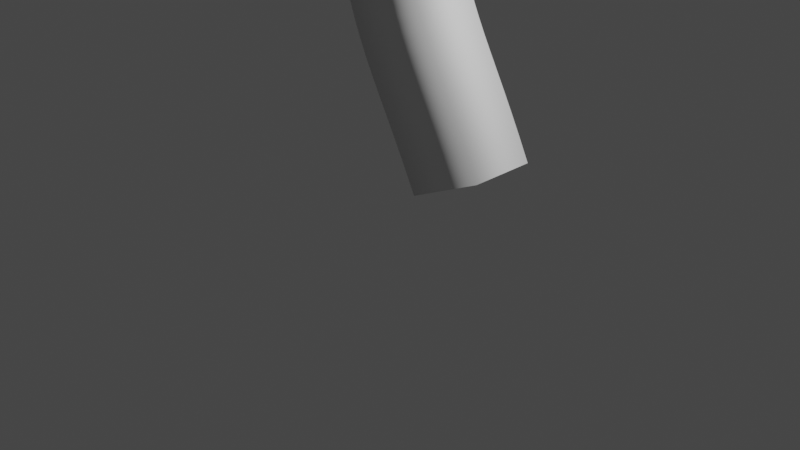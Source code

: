 # Source: glock17.blend  (saved by Blender 2.80.75; exported with 4.5.12 LTS)
import bpy
from mathutils import Matrix  # noqa: F401  (used for matrix-valued properties, if any)

bpy.ops.wm.read_factory_settings(use_empty=True)
scene = bpy.context.scene
scene.name = 'Scene'

# ---- collections
col_collection = bpy.data.collections.new('Collection'); scene.collection.children.link(col_collection)

# ---- materials (node trees are filled in below, after node groups)
mat_material = bpy.data.materials.new('Material')
mat_material.alpha_threshold = 0.0
mat_material.use_transparent_shadow = False
mat_material.line_color = (0.0, 0.0, 0.0, 1.0)

# ---- material node trees
mat_material.use_nodes = True; mat_material.node_tree.nodes.clear()
_N = mat_material.node_tree.nodes; _L = mat_material.node_tree.links
n0 = _N.new('ShaderNodeOutputMaterial'); n0.name = 'Material Output'; n0.location = (300, 300)
n1 = _N.new('ShaderNodeBsdfPrincipled'); n1.name = 'Principled BSDF'; n1.location = (10, 300)
n1.distribution = 'GGX'
n1.subsurface_method = 'BURLEY'
n1.inputs[2].default_value = 0.4
n1.inputs[3].default_value = 1.45
n1.inputs[27].default_value = (0.0, 0.0, 0.0, 1.0)
n1.inputs[28].default_value = 1.0
_L.new(n1.outputs[0], n0.inputs[0])
n0.is_active_output = True

# ---- world
world_world = bpy.data.worlds.new('World'); scene.world = world_world
world_world.use_nodes = True; world_world.node_tree.nodes.clear()
_N = world_world.node_tree.nodes; _L = world_world.node_tree.links
n0 = _N.new('ShaderNodeOutputWorld'); n0.name = 'World Output'; n0.location = (300, 300)
n1 = _N.new('ShaderNodeBackground'); n1.name = 'Background'; n1.location = (10, 300)
n1.inputs[0].default_value = (0.05088, 0.05088, 0.05088, 1.0)
_L.new(n1.outputs[0], n0.inputs[0])
n0.is_active_output = True
world_world.color = (0.05088, 0.05088, 0.05088)
world_world.use_sun_shadow = False
world_world.sun_shadow_jitter_overblur = 0.0

# ---- cameras
cam_camera = bpy.data.cameras.new('Camera')
cam_camera.clip_end = 100.0
cam_camera.ortho_scale = 7.314

# ---- lights
light_light = bpy.data.lights.new('Light', 'POINT')
light_light.transmission_factor = 0.0
light_light.energy = 1000.0
light_light.shadow_soft_size = 0.1
light_light.shadow_maximum_resolution = 0.006
light_light.use_absolute_resolution = True

# ---- meshes
me_cube = bpy.data.meshes.new('Cube')
me_cube.from_pydata([(1.0, 1.0, -0.5203), (1.0, -1.0, -0.5203), (-5.028, 1.0, -0.5203), (-5.028, -1.0, -0.5203), (-5.028, -1.0, -0.961), (-5.028, 1.0, -0.961), (1.0, 0.6675, 0.5203), (1.0, 1.0, 0.1878), (1.0, 0.7536, 0.5089), (1.0, 0.8338, 0.4757), (1.0, 0.9026, 0.4229), (1.0, 0.9555, 0.354), (1.0, 0.9887, 0.2738), (1.0, -1.0, 0.1878), (1.0, -0.6675, 0.5203), (1.0, -0.9887, 0.2738), (1.0, -0.9555, 0.354), (1.0, -0.9026, 0.4229), (1.0, -0.8338, 0.4757), (1.0, -0.7536, 0.5089), (-5.028, -0.6675, 0.5203), (-5.028, -1.0, 0.1878), (-5.028, -0.7536, 0.5089), (-5.028, -0.8338, 0.4757), (-5.028, -0.9026, 0.4229), (-5.028, -0.9555, 0.354), (-5.028, -0.9887, 0.2738), (-5.028, 1.0, 0.1878), (-5.028, 0.6675, 0.5203), (-5.028, 0.9887, 0.2738), (-5.028, 0.9555, 0.354), (-5.028, 0.9026, 0.4229), (-5.028, 0.8338, 0.4757), (-5.028, 0.7536, 0.5089), (0.912, 1.0, -0.961), (1.078, 1.0, -0.7178), (0.9764, 1.0, -0.9527), (1.03, 1.0, -0.9284), (1.069, 1.0, -0.8898), (1.091, 1.0, -0.8394), (1.094, 1.0, -0.7808), (1.078, -1.0, -0.7178), (0.912, -1.0, -0.961), (1.094, -1.0, -0.7808), (1.091, -1.0, -0.8394), (1.069, -1.0, -0.8898), (1.03, -1.0, -0.9284), (0.9764, -1.0, -0.9527)], [], [(14, 20, 28, 6), (1, 3, 21, 13), (0, 1, 13, 15, 16, 17, 18, 19, 14, 6, 8, 9, 10, 11, 12, 7), (3, 2, 27, 29, 30, 31, 32, 33, 28, 20, 22, 23, 24, 25, 26, 21), (0, 2, 5, 34, 36, 37, 38, 39, 40, 35), (20, 14, 19, 22), (22, 19, 18, 23), (23, 18, 17, 24), (24, 17, 16, 25), (25, 16, 15, 26), (26, 15, 13, 21), (6, 28, 33, 8), (8, 33, 32, 9), (9, 32, 31, 10), (10, 31, 30, 11), (11, 30, 29, 12), (12, 29, 27, 7), (7, 27, 2, 0), (2, 3, 4, 5), (3, 1, 41, 43, 44, 45, 46, 47, 42, 4), (34, 5, 4, 42), (34, 42, 47, 36), (36, 47, 46, 37), (37, 46, 45, 38), (38, 45, 44, 39), (39, 44, 43, 40), (40, 43, 41, 35), (1, 0, 35, 41)])
_uv = me_cube.uv_layers.new(name='UVMap')
_uv.uv.foreach_set('vector', [0.375, 0.2084, 0.625, 0.2084, 0.625, 0.04156, 0.375, 0.04156, 0.375, 0.25, 0.375, 0.5, 0.5451, 0.5, 0.5451, 0.25, 0.125, 0.5, 0.125, 0.75, 0.2951, 0.75, 0.3158, 0.7486, 0.3351, 0.7444, 0.3516, 0.7378, 0.3643, 0.7292, 0.3723, 0.7192, 0.375, 0.7084, 0.375, 0.5416, 0.3723, 0.5308, 0.3643, 0.5208, 0.3516, 0.5122, 0.3351, 0.5056, 0.3158, 0.5014, 0.2951, 0.5, 0.375, 0.5, 0.375, 0.75, 0.5451, 0.75, 0.5658, 0.7486, 0.5851, 0.7444, 0.6016, 0.7378, 0.6143, 0.7292, 0.6223, 0.7192, 0.625, 0.7084, 0.625, 0.5416, 0.6223, 0.5308, 0.6143, 0.5208, 0.6016, 0.5122, 0.5851, 0.5056, 0.5658, 0.5014, 0.5451, 0.5, 0.625, 0.75, 0.625, 0.5, 0.625, 0.5, 0.625, 0.7395, 0.625, 0.7422, 0.625, 0.7447, 0.625, 0.7469, 0.625, 0.7486, 0.625, 0.7496, 0.625, 0.75, 0.625, 0.2084, 0.375, 0.2084, 0.375, 0.2192, 0.625, 0.2192, 0.625, 0.2192, 0.375, 0.2192, 0.375, 0.2292, 0.625, 0.2292, 0.625, 0.2292, 0.375, 0.2292, 0.375, 0.25, 0.625, 0.25, 0.625, 0.5, 0.625, 0.25, 0.5851, 0.25, 0.5851, 0.5, 0.5851, 0.5, 0.5851, 0.25, 0.5658, 0.25, 0.5658, 0.5, 0.5658, 0.5, 0.5658, 0.25, 0.5451, 0.25, 0.5451, 0.5, 0.375, 0.04156, 0.625, 0.04156, 0.625, 0.0308, 0.375, 0.0308, 0.375, 0.0308, 0.625, 0.0308, 0.625, 0.02078, 0.375, 0.02078, 0.375, 0.02078, 0.625, 0.02078, 0.625, 0.0, 0.375, 0.0, 0.875, 0.75, 0.875, 0.5, 0.8351, 0.5, 0.8351, 0.75, 0.8351, 0.75, 0.8351, 0.5, 0.8158, 0.5, 0.8158, 0.75, 0.8158, 0.75, 0.8158, 0.5, 0.7951, 0.5, 0.7951, 0.75, 0.7951, 0.75, 0.7951, 0.5, 0.625, 0.5, 0.625, 0.75, 0.375, 0.75, 0.375, 0.5, 0.375, 0.5, 0.375, 0.75, 0.375, 0.5, 0.375, 0.25, 0.375, 0.25, 0.375, 0.2504, 0.375, 0.2514, 0.375, 0.2531, 0.375, 0.2553, 0.375, 0.2578, 0.375, 0.2605, 0.375, 0.5, 0.6145, 0.75, 0.375, 0.75, 0.375, 1.0, 0.6145, 1.0, 0.6145, 0.75, 0.6145, 1.0, 0.6171, 1.0, 0.6171, 0.75, 0.6171, 0.75, 0.6171, 1.0, 0.6192, 1.0, 0.6192, 0.75, 0.6192, 0.75, 0.6192, 1.0, 0.625, 1.0, 0.625, 0.75, 0.125, 0.5, 0.125, 0.75, 0.125, 0.75, 0.125, 0.5, 0.125, 0.5, 0.125, 0.75, 0.125, 0.75, 0.125, 0.5, 0.125, 0.5, 0.125, 0.75, 0.125, 0.75, 0.125, 0.5, 0.125, 0.75, 0.125, 0.5, 0.125, 0.5, 0.125, 0.75])
me_cube.materials.append(mat_material)
me_cube.use_remesh_preserve_volume = False
me_cube.use_remesh_preserve_attributes = False
me_cube.use_mirror_vertex_groups = False
me_cube.update()
me_beziercurve = bpy.data.meshes.new('BezierCurve')
me_beziercurve.from_pydata([(0.656, 0.0738, 1.202), (0.6729, 0.7388, 1.202), (1.544, 0.7167, 1.385), (1.527, 0.05169, 1.385), (0.7027, 0.07263, 1.009), (0.7196, 0.7376, 1.009), (1.577, 0.7158, 1.245), (1.561, 0.05084, 1.245), (0.7589, 0.0712, 0.8269), (0.7758, 0.7362, 0.8271), (1.618, 0.7148, 1.115), (1.601, 0.0498, 1.115), (0.8236, 0.06966, 0.6543), (0.8403, 0.7346, 0.6551), (1.665, 0.7137, 0.9897), (1.648, 0.04867, 0.9889), (0.8956, 0.06817, 0.4894), (0.9118, 0.7332, 0.4912), (1.719, 0.7125, 0.8648), (1.703, 0.04752, 0.8631), (0.9734, 0.06687, 0.3302), (0.9889, 0.7319, 0.3333), (1.782, 0.7115, 0.7366), (1.767, 0.04646, 0.7335), (1.056, 0.0659, 0.174), (1.07, 0.7309, 0.1787), (1.853, 0.7106, 0.6018), (1.839, 0.04561, 0.5971), (1.142, 0.06537, 0.01791), (1.156, 0.7304, 0.0244), (1.933, 0.7101, 0.4576), (1.919, 0.04511, 0.4511), (1.232, 0.06536, -0.1414), (1.244, 0.7304, -0.1331), (2.021, 0.7101, 0.3016), (2.008, 0.04511, 0.2932), (1.324, 0.06599, -0.3076), (1.336, 0.731, -0.2974), (2.116, 0.7108, 0.1314), (2.104, 0.04576, 0.1212), (1.42, 0.06734, -0.4842), (1.431, 0.7323, -0.4722), (2.217, 0.7122, -0.05512), (2.206, 0.0472, -0.06712), (1.519, 0.06951, -0.675), (1.529, 0.7345, -0.6613), (2.323, 0.7145, -0.2603), (2.314, 0.04956, -0.274), (1.622, 0.07264, -0.8838), (1.631, 0.7376, -0.8684), (2.434, 0.7179, -0.4863), (2.425, 0.05296, -0.5016)], [], [(0, 4, 7, 3), (1, 5, 4, 0), (2, 6, 5, 1), (3, 7, 6, 2), (4, 8, 11, 7), (5, 9, 8, 4), (6, 10, 9, 5), (7, 11, 10, 6), (8, 12, 15, 11), (9, 13, 12, 8), (10, 14, 13, 9), (11, 15, 14, 10), (12, 16, 19, 15), (13, 17, 16, 12), (14, 18, 17, 13), (15, 19, 18, 14), (16, 20, 23, 19), (17, 21, 20, 16), (18, 22, 21, 17), (19, 23, 22, 18), (20, 24, 27, 23), (21, 25, 24, 20), (22, 26, 25, 21), (23, 27, 26, 22), (24, 28, 31, 27), (25, 29, 28, 24), (26, 30, 29, 25), (27, 31, 30, 26), (28, 32, 35, 31), (29, 33, 32, 28), (30, 34, 33, 29), (31, 35, 34, 30), (32, 36, 39, 35), (33, 37, 36, 32), (34, 38, 37, 33), (35, 39, 38, 34), (36, 40, 43, 39), (37, 41, 40, 36), (38, 42, 41, 37), (39, 43, 42, 38), (40, 44, 47, 43), (41, 45, 44, 40), (42, 46, 45, 41), (43, 47, 46, 42), (44, 48, 51, 47), (45, 49, 48, 44), (46, 50, 49, 45), (47, 51, 50, 46)])
me_beziercurve.polygons.foreach_set('use_smooth', [True] * 48)
me_beziercurve.use_remesh_preserve_volume = False
me_beziercurve.use_remesh_preserve_attributes = False
me_beziercurve.use_mirror_vertex_groups = False
me_beziercurve.update()

# ---- curves / text
cu_handle_path = bpy.data.curves.new('Handle path', 'CURVE')
cu_handle_path.dimensions = '3D'
_sp = cu_handle_path.splines.new('POLY'); _sp.points.add(3)
_sp.points.foreach_set('co', [9.236, -1.0, -0.7502, 0.0, 7.741, -1.0, -0.7484, 0.0, 7.741, 1.0, -0.7484, 0.0, 9.236, 1.0, -0.7502, 0.0])
_sp.order_v = 0
_sp.resolution_v = 0
_sp.use_cyclic_u = True
_sp.use_smooth = False
cu_handle_path.use_path_clamp = True
cu_handle_path.fill_mode = 'FULL'

# ---- objects
ob_empty = bpy.data.objects.new('Empty', None)
ob_receiver = bpy.data.objects.new('Receiver', me_cube)
ob_light = bpy.data.objects.new('Light', light_light)
ob_camera = bpy.data.objects.new('Camera', cam_camera)
ob_handle = bpy.data.objects.new('Handle', me_beziercurve)
ob_handle_path = bpy.data.objects.new('Handle path', cu_handle_path)

# ---- transforms, parenting, visibility, modifiers, constraints
ob_empty.location = (-1.027, 2.238, 2.493)
ob_empty.rotation_euler = (1.571, 0.0, 0.0)
ob_empty.empty_display_type = 'IMAGE'
ob_empty.empty_display_size = 4.9
ob_empty.empty_image_offset = (-0.4786, -0.4876)
ob_empty.lineart.crease_threshold = 0.0
ob_receiver.location = (0.0, 0.0, 3.471)
ob_receiver.scale = (0.445, 0.445, 0.445)
ob_receiver.lock_rotations_4d = False
ob_receiver.empty_display_type = 'ARROWS'
ob_receiver.lineart.crease_threshold = 0.0
ob_light.location = (4.076, 1.005, 5.904)
ob_light.rotation_euler = (0.6503, 0.05522, 1.866)
ob_light.lock_rotations_4d = False
ob_light.empty_display_type = 'ARROWS'
ob_light.color = (0.0, 0.0, 0.0, 0.0)
ob_light.lineart.crease_threshold = 0.0
ob_camera.location = (7.359, -6.926, 4.958)
ob_camera.rotation_euler = (1.109, 0.0, 0.8149)
ob_camera.lock_rotations_4d = False
ob_camera.empty_display_type = 'ARROWS'
ob_camera.color = (0.0, 0.0, 0.0, 0.0)
ob_camera.display_type = 'WIRE'
ob_camera.lineart.crease_threshold = 0.0
ob_handle.location = (-1.027, -0.4414, 1.457)
ob_handle.lineart.crease_threshold = 0.0
ob_handle_path.location = (0.0, 0.0, 2.144)
ob_handle_path.scale = (0.445, 0.445, 0.445)
ob_handle_path.lock_rotations_4d = False
ob_handle_path.empty_display_type = 'ARROWS'
ob_handle_path.lineart.crease_threshold = 0.0

# ---- collection membership
scene.collection.objects.link(ob_empty)
col_collection.objects.link(ob_receiver)
col_collection.objects.link(ob_light)
col_collection.objects.link(ob_camera)
col_collection.objects.link(ob_handle)
col_collection.objects.link(ob_handle_path)

# ---- scene / render settings (as saved in the file)
scene.camera = ob_camera
scene.frame_start = 1; scene.frame_end = 250; scene.frame_set(1)
scene.render.engine = 'BLENDER_EEVEE_NEXT'
scene.cycles.use_denoising = False
scene.cycles.samples = 128
scene.cycles.sampling_pattern = 'TABULATED_SOBOL'
scene.cycles.use_adaptive_sampling = False
scene.cycles.use_light_tree = False
scene.view_settings.view_transform = 'Filmic'
bpy.context.view_layer.update()

